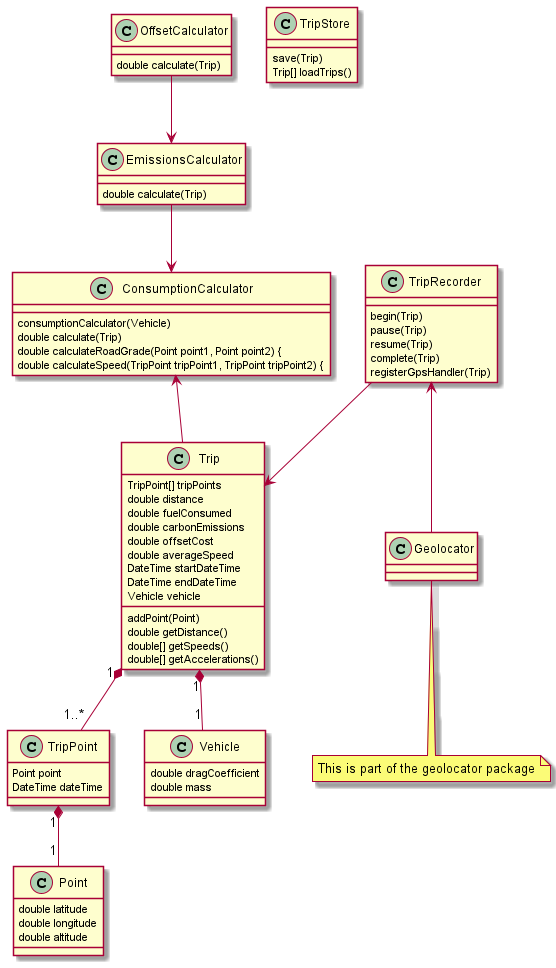

The diagram above was rendered by PlantUML. Its source (embedded in the PNG):
@startuml
'Basic models
class Point
Point : double latitude
Point : double longitude
Point : double altitude

class TripPoint
TripPoint : Point point
TripPoint : DateTime dateTime
TripPoint "1" *-- "1" Point

class Vehicle
Vehicle : double dragCoefficient
Vehicle : double mass

class Trip
Trip : TripPoint[] tripPoints
Trip : addPoint(Point)
Trip : double getDistance()
Trip : double[] getSpeeds()
Trip : double[] getAccelerations()
Trip : double distance
Trip : double fuelConsumed
Trip : double carbonEmissions
Trip : double offsetCost
Trip : double averageSpeed
Trip : DateTime startDateTime
Trip : DateTime endDateTime
Trip : Vehicle vehicle

Trip "1" *-- "1..*" TripPoint
Trip "1" *-- "1" Vehicle

'Trip recording
class TripRecorder
TripRecorder : begin(Trip)
TripRecorder : pause(Trip)
TripRecorder : resume(Trip)
TripRecorder : complete(Trip)
TripRecorder : registerGpsHandler(Trip)
TripRecorder --> Trip
TripRecorder <-- Geolocator

class Geolocator
note "This is part of the geolocator package" as NGeolocator1
Geolocator .. NGeolocator1

class TripStore
TripStore : save(Trip)
TripStore : Trip[] loadTrips()

'Fuel Consumption
class ConsumptionCalculator
ConsumptionCalculator : consumptionCalculator(Vehicle)
ConsumptionCalculator : double calculate(Trip)
ConsumptionCalculator : double calculateRoadGrade(Point point1, Point point2) {
ConsumptionCalculator : double calculateSpeed(TripPoint tripPoint1, TripPoint tripPoint2) {
ConsumptionCalculator <-- Trip

'Offset calculation
class EmissionsCalculator
EmissionsCalculator : double calculate(Trip)
EmissionsCalculator --> ConsumptionCalculator

class OffsetCalculator
OffsetCalculator : double calculate(Trip)
OffsetCalculator --> EmissionsCalculator

@enduml